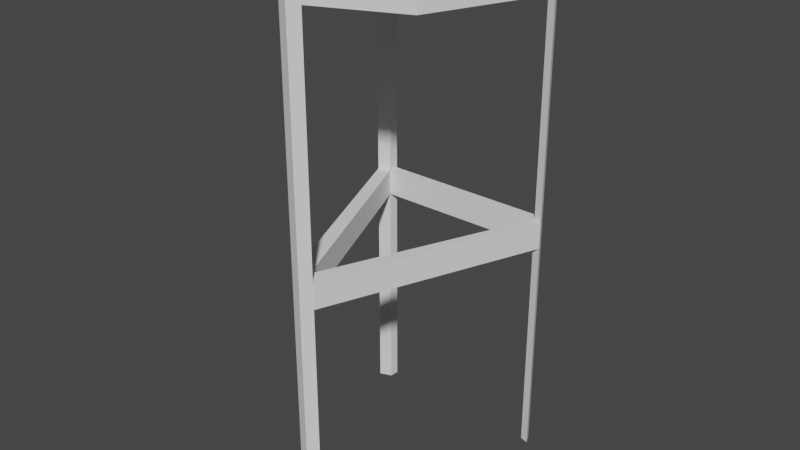 # Source: Chair.blend  (saved by Blender 3.0.42; exported with 4.5.12 LTS)
import bpy
from mathutils import Matrix  # noqa: F401  (used for matrix-valued properties, if any)

bpy.ops.wm.read_factory_settings(use_empty=True)
scene = bpy.context.scene
scene.name = 'Scene'

# ---- collections
col_collection = bpy.data.collections.new('Collection'); scene.collection.children.link(col_collection)

# ---- world
world_world = bpy.data.worlds.new('World'); scene.world = world_world
world_world.use_nodes = True; world_world.node_tree.nodes.clear()
_N = world_world.node_tree.nodes; _L = world_world.node_tree.links
n0 = _N.new('ShaderNodeOutputWorld'); n0.name = 'World Output'; n0.location = (300, 300)
n1 = _N.new('ShaderNodeBackground'); n1.name = 'Background'; n1.location = (10, 300)
n1.inputs[0].default_value = (0.05088, 0.05088, 0.05088, 1.0)
_L.new(n1.outputs[0], n0.inputs[0])
n0.is_active_output = True
world_world.color = (0.05088, 0.05088, 0.05088)
world_world.use_sun_shadow = False
world_world.sun_shadow_jitter_overblur = 0.0

# ---- meshes
me_cylinder = bpy.data.meshes.new('Cylinder')
me_cylinder.from_pydata([(0.0, 1.0, 25.75), (0.0, 1.0, 27.75), (0.7071, 0.7071, 25.75), (0.7071, 0.7071, 27.75), (1.0, -4.371e-08, 25.75), (1.0, -4.371e-08, 27.75), (0.7071, -0.7071, 25.75), (0.7071, -0.7071, 27.75), (-8.742e-08, -1.0, 25.75), (-8.742e-08, -1.0, 27.75), (-0.7071, -0.7071, 25.75), (-0.7071, -0.7071, 27.75), (-1.0, 1.192e-08, 25.75), (-1.0, 1.192e-08, 27.75), (-0.7071, 0.7071, 25.75), (-0.7071, 0.7071, 27.75), (-0.09321, -0.9614, 25.75), (-0.003823, -0.8925, 25.75), (0.08967, -0.9629, 25.75), (-0.7394, 0.6291, 25.75), (-0.6422, 0.734, 25.75), (-0.6483, 0.6629, 25.75), (0.7321, 0.6468, 25.75), (0.6583, 0.7273, 25.75), (0.6693, 0.6653, 25.75), (0.6583, 0.7273, -36.3), (0.7071, 0.7071, -36.3), (0.08967, -0.9629, -36.3), (-8.742e-08, -1.0, -36.3), (-0.7394, 0.6291, -36.3), (-0.7071, 0.7071, -36.3), (-0.09321, -0.9614, -36.3), (-0.003823, -0.8925, -36.3), (-0.6422, 0.734, -36.3), (-0.6483, 0.6629, -36.3), (0.7321, 0.6468, -36.3), (0.6693, 0.6653, -36.3), (-0.09321, -0.9614, -7.649), (-8.742e-08, -1.0, -7.649), (0.08967, -0.9629, -7.649), (-0.003823, -0.8925, -7.649), (-8.742e-08, -1.0, -4.25), (-0.003823, -0.8925, -4.25), (-0.09321, -0.9614, -4.25), (0.08967, -0.9629, -4.25), (0.7071, 0.7071, -7.666), (0.6583, 0.7273, -7.666), (0.6693, 0.6653, -7.666), (0.7321, 0.6468, -7.666), (0.6583, 0.7273, -4.217), (0.6693, 0.6653, -4.217), (0.7321, 0.6468, -4.217), (0.7071, 0.7071, -4.217), (-0.6483, 0.6629, -7.679), (-0.6422, 0.734, -7.679), (-0.7394, 0.6291, -7.679), (-0.7071, 0.7071, -7.679), (-0.6422, 0.734, -4.285), (-0.6483, 0.6629, -4.285), (-0.7394, 0.6291, -4.285), (-0.7071, 0.7071, -4.285)], [], [(0, 1, 3, 2, 23), (2, 3, 5, 4, 22), (4, 5, 7, 6), (6, 7, 9, 8, 18), (8, 9, 11, 10, 16), (10, 11, 13, 12), (3, 1, 15, 13, 11, 9, 7, 5), (12, 13, 15, 14, 19), (14, 15, 1, 0, 20), (0, 23, 24, 22, 4, 6, 18, 17, 16, 10, 12, 19, 21, 20), (33, 34, 29, 30), (54, 53, 34, 33), (31, 32, 27, 28), (38, 37, 31, 28), (46, 45, 26, 25), (35, 36, 25, 26), (40, 39, 27, 32), (47, 46, 25, 36), (37, 40, 32, 31), (53, 55, 29, 34), (48, 47, 36, 35), (55, 56, 30, 29), (45, 48, 35, 26), (56, 54, 33, 30), (39, 38, 28, 27), (44, 41, 38, 39), (43, 42, 40, 37), (42, 44, 39, 40), (41, 43, 37, 38), (8, 16, 43, 41), (17, 18, 44, 42), (16, 17, 42, 43), (18, 8, 41, 44), (52, 51, 48, 45), (51, 50, 47, 48), (50, 49, 46, 47), (49, 52, 45, 46), (23, 2, 52, 49), (24, 23, 49, 50), (22, 24, 50, 51), (2, 22, 51, 52), (60, 57, 54, 56), (59, 60, 56, 55), (58, 59, 55, 53), (57, 58, 53, 54), (20, 21, 58, 57), (21, 19, 59, 58), (19, 14, 60, 59), (14, 20, 57, 60), (43, 42, 58, 59), (42, 40, 53, 58), (37, 40, 53, 55), (37, 43, 59, 55), (50, 47, 40, 42), (40, 39, 48, 47), (42, 44, 51, 50), (51, 48, 39, 44), (47, 50, 58, 53), (53, 47, 46, 54), (58, 50, 49, 57), (46, 49, 57, 54)])
_uv = me_cylinder.uv_layers.new(name='UVMap')
_uv.uv.foreach_set('vector', [0.1641, 0.9658, 0.1641, 0.9968, 0.1522, 0.9968, 0.1522, 0.9658, 0.1531, 0.9658, 0.06819, 0.03425, 0.06819, 0.003223, 0.07829, 0.003223, 0.07829, 0.03425, 0.06905, 0.03425, 0.07829, 0.03425, 0.07829, 0.003223, 0.08985, 0.003223, 0.08985, 0.03425, 0.1174, 0.9658, 0.1174, 0.9968, 0.1081, 0.9968, 0.1081, 0.9658, 0.1093, 0.9658, 0.1081, 0.9658, 0.1081, 0.9968, 0.09629, 0.9968, 0.09629, 0.9658, 0.1065, 0.9658, 0.00333, 0.03425, 0.00333, 0.003223, 0.01181, 0.003223, 0.01181, 0.03425, 0.3302, 0.4534, 0.1446, 0.4534, 0.01332, 0.3222, 0.01332, 0.1365, 0.1446, 0.005288, 0.3302, 0.005284, 0.4614, 0.1365, 0.4614, 0.3222, 0.01181, 0.03425, 0.01181, 0.003223, 0.02369, 0.003223, 0.02369, 0.03425, 0.02238, 0.03425, 0.02369, 0.03425, 0.02369, 0.003223, 0.03199, 0.003223, 0.03199, 0.03425, 0.02445, 0.03425, 0.9937, 0.8601, 0.8751, 0.9787, 0.8606, 0.9755, 0.851, 0.9874, 0.6862, 0.9874, 0.5589, 0.8601, 0.5589, 0.7029, 0.5826, 0.6889, 0.5757, 0.6632, 0.6862, 0.5527, 0.8663, 0.5527, 0.9796, 0.666, 0.9788, 0.6888, 0.9937, 0.6965, 0.643, 0.6746, 0.6439, 0.6715, 0.6465, 0.6717, 0.6449, 0.6746, 0.9739, 0.8198, 0.9739, 0.8232, 0.2118, 0.815, 0.2118, 0.8115, 0.6466, 0.6458, 0.6458, 0.6512, 0.6427, 0.6511, 0.644, 0.647, 0.2111, 0.394, 0.2112, 0.3891, 0.9741, 0.3974, 0.974, 0.4023, 0.2111, 0.5362, 0.2111, 0.5336, 0.9736, 0.5419, 0.9736, 0.5444, 0.6437, 0.6975, 0.6448, 0.695, 0.6464, 0.6957, 0.6454, 0.6975, 0.2105, 0.5969, 0.2105, 0.5912, 0.9734, 0.5995, 0.9734, 0.6052, 0.9211, 0.7958, 0.9211, 0.7985, 0.1586, 0.7902, 0.1586, 0.7876, 0.9218, 0.7079, 0.9218, 0.7127, 0.1589, 0.7044, 0.1589, 0.6997, 0.2118, 0.4478, 0.2118, 0.444, 0.9739, 0.4522, 0.9739, 0.4561, 0.2112, 0.5132, 0.2112, 0.51, 0.9737, 0.5183, 0.9737, 0.5215, 0.9208, 0.7684, 0.9208, 0.7726, 0.1587, 0.7643, 0.1587, 0.7602, 0.9207, 0.9132, 0.9207, 0.9159, 0.1582, 0.9076, 0.1582, 0.9049, 0.9208, 0.7726, 0.9208, 0.775, 0.1587, 0.7667, 0.1587, 0.7643, 0.2111, 0.3978, 0.2111, 0.394, 0.974, 0.4023, 0.974, 0.4061, 0.1206, 0.3968, 0.1206, 0.3931, 0.2111, 0.394, 0.2111, 0.3978, 0.1231, 0.06187, 0.1231, 0.06663, 0.0326, 0.06565, 0.03261, 0.06088, 0.12, 0.5959, 0.12, 0.5902, 0.2105, 0.5912, 0.2105, 0.5969, 0.1206, 0.3931, 0.1207, 0.3882, 0.2112, 0.3891, 0.2111, 0.394, 0.116, 0.393, 0.116, 0.3881, 0.9147, 0.3968, 0.9147, 0.4017, 0.1153, 0.5959, 0.1154, 0.5902, 0.9141, 0.5989, 0.9141, 0.6045, 0.9218, 0.07053, 0.9218, 0.07529, 0.1231, 0.06663, 0.1231, 0.06187, 0.116, 0.3968, 0.116, 0.393, 0.9147, 0.4017, 0.9147, 0.4054, 0.1233, 0.2671, 0.1233, 0.2698, 0.0315, 0.2688, 0.0315, 0.2661, 0.1194, 0.5122, 0.1194, 0.509, 0.2112, 0.51, 0.2112, 0.5132, 0.1237, 0.1498, 0.1237, 0.1524, 0.03187, 0.1514, 0.03188, 0.1488, 0.1193, 0.5352, 0.1193, 0.5326, 0.2111, 0.5336, 0.2111, 0.5362, 0.1155, 0.5351, 0.1155, 0.5325, 0.9134, 0.5412, 0.9134, 0.5438, 0.9216, 0.1584, 0.9216, 0.161, 0.1237, 0.1524, 0.1237, 0.1498, 0.1156, 0.5122, 0.1156, 0.509, 0.9135, 0.5176, 0.9135, 0.5208, 0.9212, 0.2758, 0.9212, 0.2785, 0.1233, 0.2698, 0.1233, 0.2671, 0.122, 0.1265, 0.122, 0.1289, 0.0316, 0.1279, 0.03161, 0.1255, 0.122, 0.1224, 0.122, 0.1265, 0.03161, 0.1255, 0.03162, 0.1214, 0.1214, 0.4469, 0.1214, 0.443, 0.2118, 0.444, 0.2118, 0.4478, 0.1751, 0.1737, 0.1751, 0.1772, 0.0847, 0.1762, 0.08471, 0.1727, 0.9747, 0.1823, 0.9747, 0.1858, 0.1751, 0.1772, 0.1751, 0.1737, 0.1158, 0.4468, 0.1158, 0.4429, 0.9155, 0.4516, 0.9155, 0.4555, 0.9217, 0.131, 0.9216, 0.1352, 0.122, 0.1265, 0.122, 0.1224, 0.9216, 0.1352, 0.9216, 0.1376, 0.122, 0.1289, 0.122, 0.1265, 0.8244, 0.737, 0.8252, 0.7317, 0.87, 0.7327, 0.8701, 0.7375, 0.1758, 0.2473, 0.08528, 0.2463, 0.0847, 0.1762, 0.1751, 0.1772, 0.6609, 0.7384, 0.6617, 0.7331, 0.7065, 0.7341, 0.7066, 0.7389, 0.03261, 0.06088, 0.1231, 0.06187, 0.122, 0.1224, 0.03162, 0.1214, 0.1237, 0.1498, 0.03188, 0.1488, 0.0326, 0.06565, 0.1231, 0.06663, 0.9722, 0.7308, 0.973, 0.7364, 0.9268, 0.7359, 0.927, 0.7327, 0.8694, 0.7063, 0.8702, 0.7118, 0.824, 0.7113, 0.8242, 0.7081, 0.9731, 0.7105, 0.8812, 0.7095, 0.882, 0.6245, 0.9724, 0.6255, 0.2112, 0.51, 0.1194, 0.509, 0.1214, 0.4469, 0.2118, 0.4478, 0.6467, 0.6255, 0.6116, 0.6251, 0.6119, 0.6221, 0.6465, 0.622, 0.8133, 0.735, 0.7782, 0.7347, 0.7785, 0.7316, 0.8131, 0.7316, 0.8699, 0.6859, 0.7781, 0.6849, 0.7801, 0.6234, 0.8704, 0.6244])
me_cylinder.use_remesh_fix_poles = True
me_cylinder.use_remesh_preserve_attributes = False
me_cylinder.update()

# ---- objects
ob_cylinder = bpy.data.objects.new('Cylinder', me_cylinder)

# ---- transforms, parenting, visibility, modifiers, constraints
ob_cylinder.location = (0.0, 0.0, 2.154)
ob_cylinder.scale = (1.0, 1.0, 0.05931)

# ---- collection membership
col_collection.objects.link(ob_cylinder)

# ---- scene / render settings (as saved in the file)
scene.frame_start = 1; scene.frame_end = 250; scene.frame_set(1)
scene.render.engine = 'BLENDER_EEVEE_NEXT'
scene.cycles.sampling_pattern = 'TABULATED_SOBOL'
scene.cycles.use_light_tree = False
scene.view_settings.view_transform = 'Filmic'
bpy.context.view_layer.update()

# ---- added for rendering (the .blend has no active camera and no usable light): camera, sun
cam_auto = bpy.data.cameras.new('AutoCamera')
cam_auto.lens = 50.0
cam_auto.sensor_width = 36.0
cam_auto.clip_end = 1000.0
ob_auto_camera = bpy.data.objects.new('AutoCamera', cam_auto)
scene.collection.objects.link(ob_auto_camera)
ob_auto_camera.location = (4.3817, -5.25804, 5.40549)
ob_auto_camera.rotation_euler = (1.09748, -7.21219e-08, 0.694738)
scene.camera = ob_auto_camera
light_auto_sun = bpy.data.lights.new('AutoSun', 'SUN')
light_auto_sun.energy = 3.0
light_auto_sun.angle = 0.0523599
ob_auto_sun = bpy.data.objects.new('AutoSun', light_auto_sun)
scene.collection.objects.link(ob_auto_sun)
ob_auto_sun.rotation_euler = (0.872665, 0.174533, 0.523599)
bpy.context.view_layer.update()
